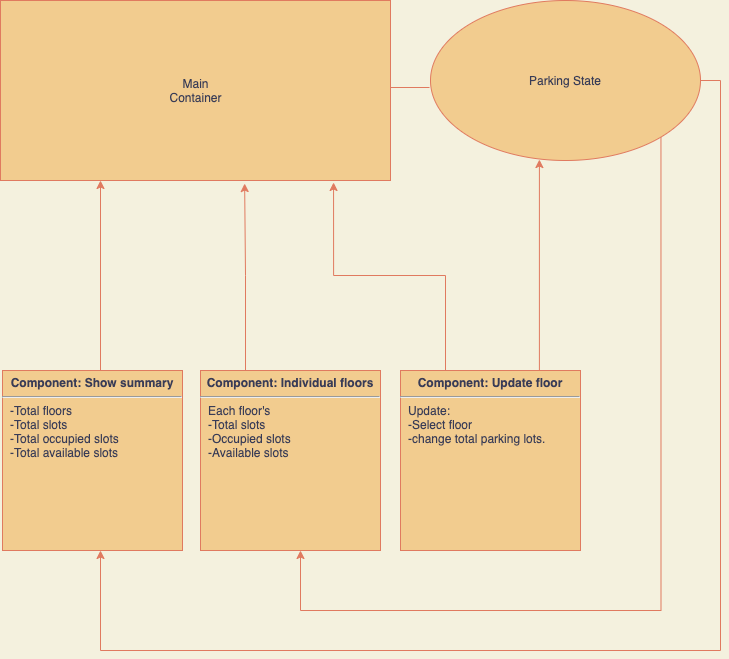

The diagram above was exported from draw.io. Its source (the exported page's mxGraphModel, read from the mxfile embedded in the PNG):
<mxGraphModel dx="2066" dy="1027" grid="0" gridSize="10" guides="1" tooltips="1" connect="1" arrows="1" fold="1" page="1" pageScale="1" pageWidth="827" pageHeight="1169" background="#F4F1DE" math="0" shadow="0">
  <root>
    <mxCell id="0" />
    <mxCell id="1" parent="0" />
    <mxCell id="qTOVVVfW7rHZb6bmgCnB-31" style="edgeStyle=orthogonalEdgeStyle;rounded=0;orthogonalLoop=1;jettySize=auto;html=1;exitX=0.75;exitY=0;exitDx=0;exitDy=0;labelBackgroundColor=#F4F1DE;strokeColor=#E07A5F;fontColor=#393C56;" edge="1" parent="1" source="qTOVVVfW7rHZb6bmgCnB-11" target="qTOVVVfW7rHZb6bmgCnB-18">
      <mxGeometry relative="1" as="geometry">
        <Array as="points">
          <mxPoint x="160" y="520" />
        </Array>
      </mxGeometry>
    </mxCell>
    <mxCell id="qTOVVVfW7rHZb6bmgCnB-11" value="&lt;p style=&quot;margin: 0px ; margin-top: 6px ; text-align: center&quot;&gt;&lt;b&gt;Component: Show summary&lt;/b&gt;&lt;/p&gt;&lt;hr&gt;&lt;p style=&quot;margin: 0px ; margin-left: 8px&quot;&gt;-Total floors&lt;/p&gt;&lt;p style=&quot;margin: 0px ; margin-left: 8px&quot;&gt;-Total slots&lt;/p&gt;&lt;p style=&quot;margin: 0px ; margin-left: 8px&quot;&gt;-Total occupied slots&lt;/p&gt;&lt;p style=&quot;margin: 0px ; margin-left: 8px&quot;&gt;-Total available slots&lt;/p&gt;" style="align=left;overflow=fill;html=1;dropTarget=0;fillColor=#F2CC8F;strokeColor=#E07A5F;fontColor=#393C56;" vertex="1" parent="1">
      <mxGeometry x="62" y="520" width="180" height="180" as="geometry" />
    </mxCell>
    <mxCell id="qTOVVVfW7rHZb6bmgCnB-40" style="edgeStyle=orthogonalEdgeStyle;rounded=0;orthogonalLoop=1;jettySize=auto;html=1;exitX=0.25;exitY=0;exitDx=0;exitDy=0;entryX=0.626;entryY=1.017;entryDx=0;entryDy=0;entryPerimeter=0;labelBackgroundColor=#F4F1DE;strokeColor=#E07A5F;fontColor=#393C56;" edge="1" parent="1" source="qTOVVVfW7rHZb6bmgCnB-13" target="qTOVVVfW7rHZb6bmgCnB-18">
      <mxGeometry relative="1" as="geometry" />
    </mxCell>
    <mxCell id="qTOVVVfW7rHZb6bmgCnB-13" value="&lt;p style=&quot;margin: 0px ; margin-top: 6px ; text-align: center&quot;&gt;&lt;b&gt;Component: Individual floors&lt;/b&gt;&lt;/p&gt;&lt;hr&gt;&lt;p style=&quot;margin: 0px ; margin-left: 8px&quot;&gt;Each floor's&lt;/p&gt;&lt;p style=&quot;margin: 0px ; margin-left: 8px&quot;&gt;-Total slots&lt;/p&gt;&lt;p style=&quot;margin: 0px ; margin-left: 8px&quot;&gt;-Occupied slots&lt;/p&gt;&lt;p style=&quot;margin: 0px ; margin-left: 8px&quot;&gt;-Available slots&lt;/p&gt;" style="align=left;overflow=fill;html=1;dropTarget=0;fillColor=#F2CC8F;strokeColor=#E07A5F;fontColor=#393C56;" vertex="1" parent="1">
      <mxGeometry x="260" y="520" width="180" height="180" as="geometry" />
    </mxCell>
    <mxCell id="qTOVVVfW7rHZb6bmgCnB-34" style="edgeStyle=orthogonalEdgeStyle;rounded=0;orthogonalLoop=1;jettySize=auto;html=1;exitX=0.25;exitY=0;exitDx=0;exitDy=0;entryX=0.854;entryY=1.011;entryDx=0;entryDy=0;entryPerimeter=0;labelBackgroundColor=#F4F1DE;strokeColor=#E07A5F;fontColor=#393C56;" edge="1" parent="1" source="qTOVVVfW7rHZb6bmgCnB-15" target="qTOVVVfW7rHZb6bmgCnB-18">
      <mxGeometry relative="1" as="geometry" />
    </mxCell>
    <mxCell id="qTOVVVfW7rHZb6bmgCnB-39" style="edgeStyle=orthogonalEdgeStyle;rounded=0;orthogonalLoop=1;jettySize=auto;html=1;exitX=0.5;exitY=0;exitDx=0;exitDy=0;entryX=0.37;entryY=0.994;entryDx=0;entryDy=0;entryPerimeter=0;labelBackgroundColor=#F4F1DE;strokeColor=#E07A5F;fontColor=#393C56;" edge="1" parent="1">
      <mxGeometry relative="1" as="geometry">
        <mxPoint x="559" y="520" as="sourcePoint" />
        <mxPoint x="598.9000000000001" y="309.03999999999996" as="targetPoint" />
        <Array as="points">
          <mxPoint x="599" y="520" />
        </Array>
      </mxGeometry>
    </mxCell>
    <mxCell id="qTOVVVfW7rHZb6bmgCnB-15" value="&lt;p style=&quot;margin: 0px ; margin-top: 6px ; text-align: center&quot;&gt;&lt;b&gt;Component: Update floor&lt;/b&gt;&lt;/p&gt;&lt;hr&gt;&lt;p style=&quot;margin: 0px ; margin-left: 8px&quot;&gt;Update:&lt;/p&gt;&lt;p style=&quot;margin: 0px ; margin-left: 8px&quot;&gt;-Select floor&lt;/p&gt;&lt;p style=&quot;margin: 0px ; margin-left: 8px&quot;&gt;-change total&amp;nbsp;&lt;span&gt;parking lots.&lt;/span&gt;&lt;/p&gt;" style="align=left;overflow=fill;html=1;dropTarget=0;fillColor=#F2CC8F;strokeColor=#E07A5F;fontColor=#393C56;" vertex="1" parent="1">
      <mxGeometry x="460" y="520" width="180" height="180" as="geometry" />
    </mxCell>
    <mxCell id="qTOVVVfW7rHZb6bmgCnB-37" style="edgeStyle=orthogonalEdgeStyle;rounded=0;orthogonalLoop=1;jettySize=auto;html=1;exitX=1;exitY=1;exitDx=0;exitDy=0;labelBackgroundColor=#F4F1DE;strokeColor=#E07A5F;fontColor=#393C56;" edge="1" parent="1" source="qTOVVVfW7rHZb6bmgCnB-17" target="qTOVVVfW7rHZb6bmgCnB-13">
      <mxGeometry relative="1" as="geometry">
        <mxPoint x="360" y="710" as="targetPoint" />
        <Array as="points">
          <mxPoint x="721" y="760" />
          <mxPoint x="360" y="760" />
        </Array>
      </mxGeometry>
    </mxCell>
    <mxCell id="qTOVVVfW7rHZb6bmgCnB-38" style="edgeStyle=orthogonalEdgeStyle;rounded=0;orthogonalLoop=1;jettySize=auto;html=1;exitX=1;exitY=0.5;exitDx=0;exitDy=0;labelBackgroundColor=#F4F1DE;strokeColor=#E07A5F;fontColor=#393C56;" edge="1" parent="1" source="qTOVVVfW7rHZb6bmgCnB-17">
      <mxGeometry relative="1" as="geometry">
        <mxPoint x="160" y="700" as="targetPoint" />
        <Array as="points">
          <mxPoint x="780" y="230" />
          <mxPoint x="780" y="800" />
          <mxPoint x="160" y="800" />
        </Array>
      </mxGeometry>
    </mxCell>
    <mxCell id="qTOVVVfW7rHZb6bmgCnB-17" value="Parking State" style="ellipse;whiteSpace=wrap;html=1;fillColor=#F2CC8F;strokeColor=#E07A5F;fontColor=#393C56;" vertex="1" parent="1">
      <mxGeometry x="490" y="150" width="270" height="160" as="geometry" />
    </mxCell>
    <mxCell id="qTOVVVfW7rHZb6bmgCnB-18" value="Main&lt;br&gt;Container" style="html=1;fillColor=#F2CC8F;strokeColor=#E07A5F;fontColor=#393C56;" vertex="1" parent="1">
      <mxGeometry x="60" y="150" width="390" height="180" as="geometry" />
    </mxCell>
    <mxCell id="qTOVVVfW7rHZb6bmgCnB-43" value="" style="endArrow=none;html=1;labelBackgroundColor=#F4F1DE;strokeColor=#E07A5F;fontColor=#393C56;" edge="1" parent="1">
      <mxGeometry width="50" height="50" relative="1" as="geometry">
        <mxPoint x="450" y="237" as="sourcePoint" />
        <mxPoint x="489" y="237" as="targetPoint" />
      </mxGeometry>
    </mxCell>
  </root>
</mxGraphModel>